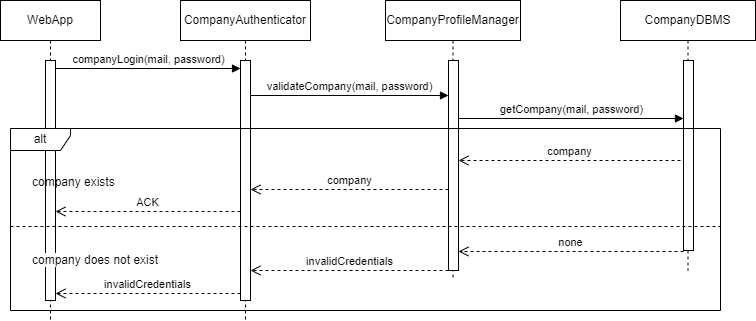

The diagram above was exported from draw.io. Its source (the exported page's mxGraphModel, read from the mxfile embedded in the PNG):
<mxGraphModel dx="1034" dy="511" grid="1" gridSize="10" guides="1" tooltips="1" connect="1" arrows="1" fold="1" page="1" pageScale="1" pageWidth="850" pageHeight="1100" math="0" shadow="0">
  <root>
    <mxCell id="0" />
    <mxCell id="1" parent="0" />
    <mxCell id="L6K1vUAO2ghe5J4qv8Jc-1" value="WebApp" style="shape=umlLifeline;perimeter=lifelinePerimeter;whiteSpace=wrap;html=1;container=0;dropTarget=0;collapsible=0;recursiveResize=0;outlineConnect=0;portConstraint=eastwest;newEdgeStyle={&quot;edgeStyle&quot;:&quot;elbowEdgeStyle&quot;,&quot;elbow&quot;:&quot;vertical&quot;,&quot;curved&quot;:0,&quot;rounded&quot;:0};" parent="1" vertex="1">
      <mxGeometry x="40" y="40" width="100" height="320" as="geometry" />
    </mxCell>
    <mxCell id="L6K1vUAO2ghe5J4qv8Jc-2" value="" style="html=1;points=[[0,0,0,0,5],[0,1,0,0,-5],[1,0,0,0,5],[1,1,0,0,-5]];perimeter=orthogonalPerimeter;outlineConnect=0;targetShapes=umlLifeline;portConstraint=eastwest;newEdgeStyle={&quot;curved&quot;:0,&quot;rounded&quot;:0};" parent="L6K1vUAO2ghe5J4qv8Jc-1" vertex="1">
      <mxGeometry x="45" y="60" width="10" height="240" as="geometry" />
    </mxCell>
    <mxCell id="L6K1vUAO2ghe5J4qv8Jc-3" value="CompanyAuthenticator" style="shape=umlLifeline;perimeter=lifelinePerimeter;whiteSpace=wrap;html=1;container=0;dropTarget=0;collapsible=0;recursiveResize=0;outlineConnect=0;portConstraint=eastwest;newEdgeStyle={&quot;edgeStyle&quot;:&quot;elbowEdgeStyle&quot;,&quot;elbow&quot;:&quot;vertical&quot;,&quot;curved&quot;:0,&quot;rounded&quot;:0};" parent="1" vertex="1">
      <mxGeometry x="220" y="40" width="130" height="320" as="geometry" />
    </mxCell>
    <mxCell id="L6K1vUAO2ghe5J4qv8Jc-4" value="" style="html=1;points=[[0,0,0,0,5],[0,1,0,0,-5],[1,0,0,0,5],[1,1,0,0,-5]];perimeter=orthogonalPerimeter;outlineConnect=0;targetShapes=umlLifeline;portConstraint=eastwest;newEdgeStyle={&quot;curved&quot;:0,&quot;rounded&quot;:0};" parent="L6K1vUAO2ghe5J4qv8Jc-3" vertex="1">
      <mxGeometry x="60" y="60" width="10" height="240" as="geometry" />
    </mxCell>
    <mxCell id="L6K1vUAO2ghe5J4qv8Jc-5" value="CompanyProfileManager" style="shape=umlLifeline;perimeter=lifelinePerimeter;whiteSpace=wrap;html=1;container=0;dropTarget=0;collapsible=0;recursiveResize=0;outlineConnect=0;portConstraint=eastwest;newEdgeStyle={&quot;edgeStyle&quot;:&quot;elbowEdgeStyle&quot;,&quot;elbow&quot;:&quot;vertical&quot;,&quot;curved&quot;:0,&quot;rounded&quot;:0};" parent="1" vertex="1">
      <mxGeometry x="425" y="40" width="135" height="280" as="geometry" />
    </mxCell>
    <mxCell id="L6K1vUAO2ghe5J4qv8Jc-6" value="" style="html=1;points=[[0,0,0,0,5],[0,1,0,0,-5],[1,0,0,0,5],[1,1,0,0,-5]];perimeter=orthogonalPerimeter;outlineConnect=0;targetShapes=umlLifeline;portConstraint=eastwest;newEdgeStyle={&quot;curved&quot;:0,&quot;rounded&quot;:0};" parent="L6K1vUAO2ghe5J4qv8Jc-5" vertex="1">
      <mxGeometry x="63" y="60" width="10" height="210" as="geometry" />
    </mxCell>
    <mxCell id="L6K1vUAO2ghe5J4qv8Jc-7" value="CompanyDBMS" style="shape=umlLifeline;perimeter=lifelinePerimeter;whiteSpace=wrap;html=1;container=0;dropTarget=0;collapsible=0;recursiveResize=0;outlineConnect=0;portConstraint=eastwest;newEdgeStyle={&quot;edgeStyle&quot;:&quot;elbowEdgeStyle&quot;,&quot;elbow&quot;:&quot;vertical&quot;,&quot;curved&quot;:0,&quot;rounded&quot;:0};" parent="1" vertex="1">
      <mxGeometry x="660" y="40" width="135" height="270" as="geometry" />
    </mxCell>
    <mxCell id="L6K1vUAO2ghe5J4qv8Jc-8" value="" style="html=1;points=[[0,0,0,0,5],[0,1,0,0,-5],[1,0,0,0,5],[1,1,0,0,-5]];perimeter=orthogonalPerimeter;outlineConnect=0;targetShapes=umlLifeline;portConstraint=eastwest;newEdgeStyle={&quot;curved&quot;:0,&quot;rounded&quot;:0};" parent="L6K1vUAO2ghe5J4qv8Jc-7" vertex="1">
      <mxGeometry x="63" y="60" width="10" height="190" as="geometry" />
    </mxCell>
    <mxCell id="L6K1vUAO2ghe5J4qv8Jc-9" value="companyLogin(mail, password)" style="html=1;verticalAlign=bottom;endArrow=block;curved=0;rounded=0;" parent="1" edge="1">
      <mxGeometry width="80" relative="1" as="geometry">
        <mxPoint x="95" y="108" as="sourcePoint" />
        <mxPoint x="280" y="108" as="targetPoint" />
      </mxGeometry>
    </mxCell>
    <mxCell id="L6K1vUAO2ghe5J4qv8Jc-10" value="validateCompany(mail, password)" style="html=1;verticalAlign=bottom;endArrow=block;curved=0;rounded=0;" parent="1" edge="1">
      <mxGeometry width="80" relative="1" as="geometry">
        <mxPoint x="290" y="135" as="sourcePoint" />
        <mxPoint x="488" y="135" as="targetPoint" />
      </mxGeometry>
    </mxCell>
    <mxCell id="L6K1vUAO2ghe5J4qv8Jc-11" value="getCompany(mail, password)" style="html=1;verticalAlign=bottom;endArrow=block;curved=0;rounded=0;" parent="1" edge="1">
      <mxGeometry width="80" relative="1" as="geometry">
        <mxPoint x="498" y="158" as="sourcePoint" />
        <mxPoint x="723" y="158" as="targetPoint" />
      </mxGeometry>
    </mxCell>
    <mxCell id="L6K1vUAO2ghe5J4qv8Jc-12" value="alt" style="shape=umlFrame;whiteSpace=wrap;html=1;pointerEvents=0;recursiveResize=0;container=1;collapsible=0;width=60;height=22;" parent="1" vertex="1">
      <mxGeometry x="50" y="168" width="710" height="182" as="geometry" />
    </mxCell>
    <mxCell id="L6K1vUAO2ghe5J4qv8Jc-13" value="company exists" style="text;html=1;" parent="L6K1vUAO2ghe5J4qv8Jc-12" vertex="1">
      <mxGeometry width="100" height="20" relative="1" as="geometry">
        <mxPoint x="20" y="40" as="offset" />
      </mxGeometry>
    </mxCell>
    <mxCell id="L6K1vUAO2ghe5J4qv8Jc-14" value="company does not exist" style="line;strokeWidth=1;dashed=1;labelPosition=center;verticalLabelPosition=bottom;align=left;verticalAlign=top;spacingLeft=20;spacingTop=15;html=1;whiteSpace=wrap;" parent="L6K1vUAO2ghe5J4qv8Jc-12" vertex="1">
      <mxGeometry y="93" width="710" height="10" as="geometry" />
    </mxCell>
    <mxCell id="L6K1vUAO2ghe5J4qv8Jc-15" value="company" style="html=1;verticalAlign=bottom;endArrow=open;dashed=1;endSize=8;curved=0;rounded=0;" parent="L6K1vUAO2ghe5J4qv8Jc-12" target="L6K1vUAO2ghe5J4qv8Jc-6" edge="1">
      <mxGeometry relative="1" as="geometry">
        <mxPoint x="670" y="32" as="sourcePoint" />
        <mxPoint x="590" y="32" as="targetPoint" />
      </mxGeometry>
    </mxCell>
    <mxCell id="L6K1vUAO2ghe5J4qv8Jc-16" value="company" style="html=1;verticalAlign=bottom;endArrow=open;dashed=1;endSize=8;curved=0;rounded=0;" parent="1" edge="1">
      <mxGeometry relative="1" as="geometry">
        <mxPoint x="488" y="229" as="sourcePoint" />
        <mxPoint x="290" y="229" as="targetPoint" />
      </mxGeometry>
    </mxCell>
    <mxCell id="L6K1vUAO2ghe5J4qv8Jc-17" value="ACK" style="html=1;verticalAlign=bottom;endArrow=open;dashed=1;endSize=8;curved=0;rounded=0;" parent="1" edge="1">
      <mxGeometry relative="1" as="geometry">
        <mxPoint x="280" y="251" as="sourcePoint" />
        <mxPoint x="95" y="251" as="targetPoint" />
      </mxGeometry>
    </mxCell>
    <mxCell id="L6K1vUAO2ghe5J4qv8Jc-18" value="none" style="html=1;verticalAlign=bottom;endArrow=open;dashed=1;endSize=8;curved=0;rounded=0;" parent="1" edge="1">
      <mxGeometry relative="1" as="geometry">
        <mxPoint x="723" y="291" as="sourcePoint" />
        <mxPoint x="497.9999999999999" y="291" as="targetPoint" />
      </mxGeometry>
    </mxCell>
    <mxCell id="L6K1vUAO2ghe5J4qv8Jc-19" value="invalidCredentials" style="html=1;verticalAlign=bottom;endArrow=open;dashed=1;endSize=8;curved=0;rounded=0;" parent="1" edge="1">
      <mxGeometry relative="1" as="geometry">
        <mxPoint x="487.9999999999999" y="310" as="sourcePoint" />
        <mxPoint x="290" y="310" as="targetPoint" />
      </mxGeometry>
    </mxCell>
    <mxCell id="L6K1vUAO2ghe5J4qv8Jc-20" value="invalidCredentials" style="html=1;verticalAlign=bottom;endArrow=open;dashed=1;endSize=8;curved=0;rounded=0;" parent="1" edge="1">
      <mxGeometry relative="1" as="geometry">
        <mxPoint x="280" y="333" as="sourcePoint" />
        <mxPoint x="94.99999999999994" y="333" as="targetPoint" />
      </mxGeometry>
    </mxCell>
  </root>
</mxGraphModel>